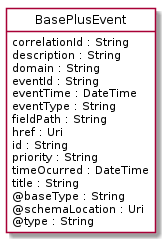

The diagram above was rendered by PlantUML. Its source (embedded in the PNG):
@startuml
hide circle
hide methods
hide stereotype
show <<Enumeration>> stereotype
skinparam class {
   BackgroundColor<<Enumeration>> #E6F5F7
   BackgroundColor<<Ref>> #FFFFE0
   BackgroundColor<<Pivot>> #FFFFFFF
   BackgroundColor<<SimpleType>> #E2F0DA
   BackgroundColor #FCF2E3
}

class BasePlusEvent <<Pivot>> {
    correlationId : String
    description : String
    domain : String
    eventId : String
    eventTime : DateTime
    eventType : String
    fieldPath : String
    href : Uri
    id : String
    priority : String
    timeOcurred : DateTime
    title : String
    @baseType : String
    @schemaLocation : Uri
    @type : String
}


@enduml